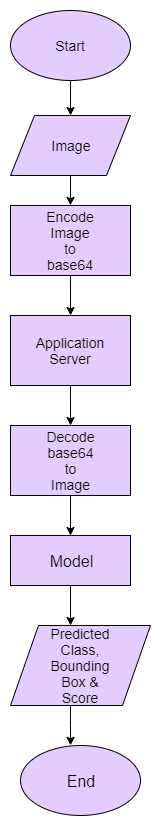

The diagram above was exported from draw.io. Its source (the exported page's mxGraphModel, read from the mxfile embedded in the PNG):
<mxGraphModel dx="1240" dy="573" grid="1" gridSize="10" guides="1" tooltips="1" connect="1" arrows="1" fold="1" page="1" pageScale="1" pageWidth="850" pageHeight="1100" math="0" shadow="0">
  <root>
    <mxCell id="0" />
    <mxCell id="1" parent="0" />
    <mxCell id="BcAN7SGXuesZYV0NosvG-4" value="" style="edgeStyle=orthogonalEdgeStyle;rounded=0;orthogonalLoop=1;jettySize=auto;html=1;fontSize=14;" edge="1" parent="1" source="BcAN7SGXuesZYV0NosvG-1">
      <mxGeometry relative="1" as="geometry">
        <mxPoint x="390" y="170" as="targetPoint" />
      </mxGeometry>
    </mxCell>
    <mxCell id="BcAN7SGXuesZYV0NosvG-1" value="" style="ellipse;whiteSpace=wrap;html=1;fillColor=#E5CCFF;" vertex="1" parent="1">
      <mxGeometry x="330" y="65" width="120" height="70" as="geometry" />
    </mxCell>
    <mxCell id="BcAN7SGXuesZYV0NosvG-2" value="Start" style="text;html=1;strokeColor=none;fillColor=none;align=center;verticalAlign=middle;whiteSpace=wrap;rounded=0;fontStyle=0;fontSize=14;" vertex="1" parent="1">
      <mxGeometry x="370" y="90" width="40" height="20" as="geometry" />
    </mxCell>
    <mxCell id="BcAN7SGXuesZYV0NosvG-8" value="" style="edgeStyle=orthogonalEdgeStyle;rounded=0;orthogonalLoop=1;jettySize=auto;html=1;fontSize=14;" edge="1" parent="1" source="BcAN7SGXuesZYV0NosvG-5">
      <mxGeometry relative="1" as="geometry">
        <mxPoint x="390" y="260" as="targetPoint" />
        <Array as="points">
          <mxPoint x="390" y="250" />
          <mxPoint x="390" y="250" />
        </Array>
      </mxGeometry>
    </mxCell>
    <mxCell id="BcAN7SGXuesZYV0NosvG-5" value="" style="shape=parallelogram;perimeter=parallelogramPerimeter;whiteSpace=wrap;html=1;fontSize=14;fillColor=#E5CCFF;" vertex="1" parent="1">
      <mxGeometry x="330" y="170" width="120" height="60" as="geometry" />
    </mxCell>
    <mxCell id="BcAN7SGXuesZYV0NosvG-6" value="Image" style="text;html=1;strokeColor=none;fillColor=none;align=center;verticalAlign=middle;whiteSpace=wrap;rounded=0;fontSize=14;" vertex="1" parent="1">
      <mxGeometry x="370" y="190" width="40" height="20" as="geometry" />
    </mxCell>
    <mxCell id="BcAN7SGXuesZYV0NosvG-13" value="" style="edgeStyle=orthogonalEdgeStyle;rounded=0;orthogonalLoop=1;jettySize=auto;html=1;fontSize=14;" edge="1" parent="1" source="BcAN7SGXuesZYV0NosvG-10">
      <mxGeometry relative="1" as="geometry">
        <mxPoint x="390" y="370" as="targetPoint" />
      </mxGeometry>
    </mxCell>
    <mxCell id="BcAN7SGXuesZYV0NosvG-10" value="" style="rounded=0;whiteSpace=wrap;html=1;fontSize=14;fillColor=#E5CCFF;" vertex="1" parent="1">
      <mxGeometry x="330" y="260" width="120" height="70" as="geometry" />
    </mxCell>
    <mxCell id="BcAN7SGXuesZYV0NosvG-18" value="" style="edgeStyle=orthogonalEdgeStyle;rounded=0;orthogonalLoop=1;jettySize=auto;html=1;fontSize=14;" edge="1" parent="1" source="BcAN7SGXuesZYV0NosvG-12">
      <mxGeometry relative="1" as="geometry">
        <mxPoint x="390" y="480" as="targetPoint" />
      </mxGeometry>
    </mxCell>
    <mxCell id="BcAN7SGXuesZYV0NosvG-12" value="" style="rounded=0;whiteSpace=wrap;html=1;fontSize=14;fillColor=#E5CCFF;" vertex="1" parent="1">
      <mxGeometry x="330" y="370" width="120" height="70" as="geometry" />
    </mxCell>
    <mxCell id="BcAN7SGXuesZYV0NosvG-21" value="" style="edgeStyle=orthogonalEdgeStyle;rounded=0;orthogonalLoop=1;jettySize=auto;html=1;fontSize=14;" edge="1" parent="1" source="BcAN7SGXuesZYV0NosvG-17">
      <mxGeometry relative="1" as="geometry">
        <mxPoint x="390" y="590" as="targetPoint" />
      </mxGeometry>
    </mxCell>
    <mxCell id="BcAN7SGXuesZYV0NosvG-17" value="" style="rounded=0;whiteSpace=wrap;html=1;fontSize=14;fillColor=#E5CCFF;" vertex="1" parent="1">
      <mxGeometry x="330" y="480" width="120" height="70" as="geometry" />
    </mxCell>
    <mxCell id="BcAN7SGXuesZYV0NosvG-25" value="" style="edgeStyle=orthogonalEdgeStyle;rounded=0;orthogonalLoop=1;jettySize=auto;html=1;fontSize=16;" edge="1" parent="1" source="BcAN7SGXuesZYV0NosvG-20">
      <mxGeometry relative="1" as="geometry">
        <mxPoint x="390" y="680" as="targetPoint" />
      </mxGeometry>
    </mxCell>
    <mxCell id="BcAN7SGXuesZYV0NosvG-20" value="" style="rounded=0;whiteSpace=wrap;html=1;fontSize=14;fillColor=#E5CCFF;" vertex="1" parent="1">
      <mxGeometry x="330" y="590" width="120" height="50" as="geometry" />
    </mxCell>
    <mxCell id="BcAN7SGXuesZYV0NosvG-11" value="Encode Image to base64" style="text;html=1;strokeColor=none;fillColor=none;align=center;verticalAlign=middle;whiteSpace=wrap;rounded=0;fontSize=14;" vertex="1" parent="1">
      <mxGeometry x="370" y="285" width="40" height="20" as="geometry" />
    </mxCell>
    <mxCell id="BcAN7SGXuesZYV0NosvG-14" value="Application Server" style="text;html=1;strokeColor=none;fillColor=none;align=center;verticalAlign=middle;whiteSpace=wrap;rounded=0;fontSize=14;" vertex="1" parent="1">
      <mxGeometry x="370" y="395" width="40" height="20" as="geometry" />
    </mxCell>
    <mxCell id="BcAN7SGXuesZYV0NosvG-19" value="Decode base64 to Image" style="text;html=1;strokeColor=none;fillColor=none;align=center;verticalAlign=middle;whiteSpace=wrap;rounded=0;fontSize=14;" vertex="1" parent="1">
      <mxGeometry x="370" y="505" width="40" height="20" as="geometry" />
    </mxCell>
    <mxCell id="BcAN7SGXuesZYV0NosvG-22" value="Model" style="text;html=1;strokeColor=none;fillColor=none;align=center;verticalAlign=middle;whiteSpace=wrap;rounded=0;fontSize=16;" vertex="1" parent="1">
      <mxGeometry x="370" y="605" width="40" height="20" as="geometry" />
    </mxCell>
    <mxCell id="BcAN7SGXuesZYV0NosvG-29" value="" style="edgeStyle=orthogonalEdgeStyle;rounded=0;orthogonalLoop=1;jettySize=auto;html=1;fontSize=16;" edge="1" parent="1" source="BcAN7SGXuesZYV0NosvG-26">
      <mxGeometry relative="1" as="geometry">
        <mxPoint x="390" y="800" as="targetPoint" />
        <Array as="points">
          <mxPoint x="390" y="780" />
          <mxPoint x="390" y="780" />
        </Array>
      </mxGeometry>
    </mxCell>
    <mxCell id="BcAN7SGXuesZYV0NosvG-26" value="" style="shape=parallelogram;perimeter=parallelogramPerimeter;whiteSpace=wrap;html=1;fillColor=#E5CCFF;" vertex="1" parent="1">
      <mxGeometry x="330" y="680" width="140" height="80" as="geometry" />
    </mxCell>
    <mxCell id="BcAN7SGXuesZYV0NosvG-27" value="&lt;font style=&quot;font-size: 14px;&quot;&gt;Predicted Class, Bounding Box &amp;amp;&lt;br style=&quot;font-size: 14px;&quot;&gt;Score&lt;br style=&quot;font-size: 14px;&quot;&gt;&lt;/font&gt;" style="text;html=1;strokeColor=none;fillColor=none;align=center;verticalAlign=middle;whiteSpace=wrap;rounded=0;fontSize=14;" vertex="1" parent="1">
      <mxGeometry x="380" y="710" width="40" height="20" as="geometry" />
    </mxCell>
    <mxCell id="BcAN7SGXuesZYV0NosvG-30" value="" style="ellipse;whiteSpace=wrap;html=1;fillColor=#E5CCFF;" vertex="1" parent="1">
      <mxGeometry x="340" y="800" width="120" height="70" as="geometry" />
    </mxCell>
    <mxCell id="BcAN7SGXuesZYV0NosvG-31" value="End" style="text;html=1;strokeColor=none;fillColor=none;align=center;verticalAlign=middle;whiteSpace=wrap;rounded=0;fontSize=16;" vertex="1" parent="1">
      <mxGeometry x="380" y="825" width="40" height="20" as="geometry" />
    </mxCell>
  </root>
</mxGraphModel>